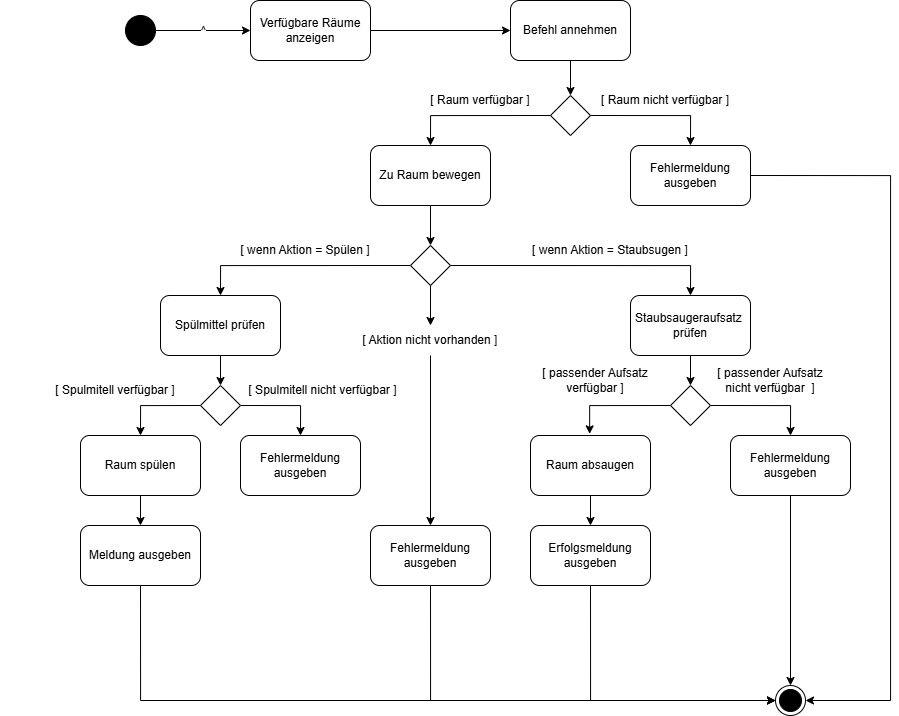

The diagram above was exported from draw.io. Its source (the exported page's mxGraphModel, read from the mxfile embedded in the PNG):
<mxGraphModel dx="1517" dy="754" grid="1" gridSize="10" guides="1" tooltips="1" connect="1" arrows="1" fold="1" page="1" pageScale="1" pageWidth="1169" pageHeight="827" math="0" shadow="0">
  <root>
    <mxCell id="0" />
    <mxCell id="1" parent="0" />
    <mxCell id="74" value="^" style="edgeStyle=none;html=1;exitX=1;exitY=0.5;exitDx=0;exitDy=0;entryX=0;entryY=0.5;entryDx=0;entryDy=0;" edge="1" parent="1" source="2" target="73">
      <mxGeometry relative="1" as="geometry" />
    </mxCell>
    <mxCell id="2" value="" style="ellipse;fillColor=strokeColor;html=1;" parent="1" vertex="1">
      <mxGeometry x="345" y="65" width="30" height="30" as="geometry" />
    </mxCell>
    <mxCell id="3" value="" style="ellipse;html=1;shape=endState;fillColor=strokeColor;" parent="1" vertex="1">
      <mxGeometry x="995" y="735" width="30" height="30" as="geometry" />
    </mxCell>
    <mxCell id="12" style="edgeStyle=none;html=1;exitX=0.5;exitY=1;exitDx=0;exitDy=0;entryX=0.5;entryY=0;entryDx=0;entryDy=0;" parent="1" source="4" target="11" edge="1">
      <mxGeometry relative="1" as="geometry" />
    </mxCell>
    <mxCell id="4" value="Befehl annehmen" style="rounded=1;whiteSpace=wrap;html=1;" parent="1" vertex="1">
      <mxGeometry x="730" y="50" width="120" height="60" as="geometry" />
    </mxCell>
    <mxCell id="15" style="edgeStyle=orthogonalEdgeStyle;html=1;exitX=0;exitY=0.5;exitDx=0;exitDy=0;entryX=0.5;entryY=0;entryDx=0;entryDy=0;rounded=0;curved=0;" parent="1" source="11" target="14" edge="1">
      <mxGeometry relative="1" as="geometry" />
    </mxCell>
    <mxCell id="18" style="edgeStyle=orthogonalEdgeStyle;html=1;exitX=1;exitY=0.5;exitDx=0;exitDy=0;entryX=0.5;entryY=0;entryDx=0;entryDy=0;rounded=0;curved=0;" parent="1" source="11" target="17" edge="1">
      <mxGeometry relative="1" as="geometry" />
    </mxCell>
    <mxCell id="11" value="" style="rhombus;whiteSpace=wrap;html=1;" parent="1" vertex="1">
      <mxGeometry x="770" y="145" width="40" height="40" as="geometry" />
    </mxCell>
    <mxCell id="13" value="[ Raum verfügbar ]" style="text;html=1;align=center;verticalAlign=middle;whiteSpace=wrap;rounded=0;" parent="1" vertex="1">
      <mxGeometry x="640" y="135" width="120" height="30" as="geometry" />
    </mxCell>
    <mxCell id="22" style="edgeStyle=none;html=1;exitX=0.5;exitY=1;exitDx=0;exitDy=0;entryX=0.5;entryY=0;entryDx=0;entryDy=0;" parent="1" source="14" target="21" edge="1">
      <mxGeometry relative="1" as="geometry" />
    </mxCell>
    <mxCell id="14" value="Zu Raum bewegen" style="rounded=1;whiteSpace=wrap;html=1;" parent="1" vertex="1">
      <mxGeometry x="590" y="195" width="120" height="60" as="geometry" />
    </mxCell>
    <mxCell id="16" value="[ Raum nicht verfügbar ]" style="text;html=1;align=center;verticalAlign=middle;whiteSpace=wrap;rounded=0;" parent="1" vertex="1">
      <mxGeometry x="810" y="135" width="150" height="30" as="geometry" />
    </mxCell>
    <mxCell id="72" style="edgeStyle=orthogonalEdgeStyle;html=1;exitX=1;exitY=0.5;exitDx=0;exitDy=0;entryX=1;entryY=0.5;entryDx=0;entryDy=0;rounded=0;curved=0;" parent="1" source="17" target="3" edge="1">
      <mxGeometry relative="1" as="geometry">
        <Array as="points">
          <mxPoint x="1110" y="225" />
          <mxPoint x="1110" y="750" />
        </Array>
      </mxGeometry>
    </mxCell>
    <mxCell id="17" value="&lt;span style=&quot;scrollbar-color: rgb(226, 226, 226) rgb(251, 251, 251); color: rgb(0, 0, 0);&quot;&gt;Fehlermeldung&lt;/span&gt;&lt;br style=&quot;scrollbar-color: rgb(226, 226, 226) rgb(251, 251, 251); color: rgb(63, 63, 63);&quot;&gt;&lt;span style=&quot;scrollbar-color: rgb(226, 226, 226) rgb(251, 251, 251); color: rgb(0, 0, 0);&quot;&gt;ausgeben&lt;/span&gt;" style="rounded=1;whiteSpace=wrap;html=1;" parent="1" vertex="1">
      <mxGeometry x="850" y="195" width="120" height="60" as="geometry" />
    </mxCell>
    <mxCell id="52" style="edgeStyle=orthogonalEdgeStyle;html=1;exitX=1;exitY=0.5;exitDx=0;exitDy=0;entryX=0.5;entryY=0;entryDx=0;entryDy=0;rounded=0;" parent="1" source="21" target="32" edge="1">
      <mxGeometry relative="1" as="geometry" />
    </mxCell>
    <mxCell id="53" style="edgeStyle=orthogonalEdgeStyle;html=1;exitX=0;exitY=0.5;exitDx=0;exitDy=0;entryX=0.5;entryY=0;entryDx=0;entryDy=0;rounded=0;curved=0;" parent="1" source="21" target="30" edge="1">
      <mxGeometry relative="1" as="geometry" />
    </mxCell>
    <mxCell id="65" style="edgeStyle=none;html=1;exitX=0.5;exitY=1;exitDx=0;exitDy=0;entryX=0.5;entryY=0;entryDx=0;entryDy=0;" parent="1" source="55" target="54" edge="1">
      <mxGeometry relative="1" as="geometry" />
    </mxCell>
    <mxCell id="21" value="" style="rhombus;whiteSpace=wrap;html=1;" parent="1" vertex="1">
      <mxGeometry x="630" y="295" width="40" height="40" as="geometry" />
    </mxCell>
    <mxCell id="23" value="[ wenn Aktion = Spülen ]" style="text;html=1;align=center;verticalAlign=middle;whiteSpace=wrap;rounded=0;" parent="1" vertex="1">
      <mxGeometry x="455" y="285" width="140" height="30" as="geometry" />
    </mxCell>
    <mxCell id="24" value="[ wenn Aktion = Staubsugen ]" style="text;html=1;align=center;verticalAlign=middle;whiteSpace=wrap;rounded=0;rotation=0;" parent="1" vertex="1">
      <mxGeometry x="750" y="285" width="160" height="30" as="geometry" />
    </mxCell>
    <mxCell id="30" value="Spülmittel prüfen" style="rounded=1;whiteSpace=wrap;html=1;" parent="1" vertex="1">
      <mxGeometry x="380" y="345" width="120" height="60" as="geometry" />
    </mxCell>
    <mxCell id="46" style="edgeStyle=none;html=1;exitX=0.5;exitY=1;exitDx=0;exitDy=0;entryX=0.5;entryY=0;entryDx=0;entryDy=0;" parent="1" source="32" target="45" edge="1">
      <mxGeometry relative="1" as="geometry" />
    </mxCell>
    <mxCell id="32" value="Staubsaugeraufsatz&amp;nbsp;&lt;br&gt;prüfen" style="rounded=1;whiteSpace=wrap;html=1;" parent="1" vertex="1">
      <mxGeometry x="850" y="345" width="120" height="60" as="geometry" />
    </mxCell>
    <mxCell id="40" style="edgeStyle=orthogonalEdgeStyle;html=1;exitX=0;exitY=0.5;exitDx=0;exitDy=0;entryX=0.5;entryY=0;entryDx=0;entryDy=0;rounded=0;curved=0;" parent="1" source="34" target="39" edge="1">
      <mxGeometry relative="1" as="geometry" />
    </mxCell>
    <mxCell id="42" style="edgeStyle=orthogonalEdgeStyle;html=1;exitX=1;exitY=0.5;exitDx=0;exitDy=0;entryX=0.5;entryY=0;entryDx=0;entryDy=0;rounded=0;curved=0;" parent="1" source="34" target="41" edge="1">
      <mxGeometry relative="1" as="geometry" />
    </mxCell>
    <mxCell id="34" value="" style="rhombus;whiteSpace=wrap;html=1;" parent="1" vertex="1">
      <mxGeometry x="420" y="435" width="40" height="40" as="geometry" />
    </mxCell>
    <mxCell id="35" style="edgeStyle=none;html=1;exitX=0.5;exitY=1;exitDx=0;exitDy=0;entryX=0.5;entryY=0;entryDx=0;entryDy=0;" parent="1" source="30" target="34" edge="1">
      <mxGeometry relative="1" as="geometry" />
    </mxCell>
    <mxCell id="37" value="[ Spulmitell verfügbar ]" style="text;html=1;align=center;verticalAlign=middle;whiteSpace=wrap;rounded=0;" parent="1" vertex="1">
      <mxGeometry x="220" y="425" width="230" height="30" as="geometry" />
    </mxCell>
    <mxCell id="38" value="[ Spulmitell nicht verfügbar ]" style="text;html=1;align=center;verticalAlign=middle;whiteSpace=wrap;rounded=0;" parent="1" vertex="1">
      <mxGeometry x="465" y="425" width="155" height="30" as="geometry" />
    </mxCell>
    <mxCell id="70" style="edgeStyle=none;html=1;exitX=0.5;exitY=1;exitDx=0;exitDy=0;entryX=0.5;entryY=0;entryDx=0;entryDy=0;" parent="1" source="39" target="69" edge="1">
      <mxGeometry relative="1" as="geometry" />
    </mxCell>
    <mxCell id="39" value="Raum spülen" style="rounded=1;whiteSpace=wrap;html=1;" parent="1" vertex="1">
      <mxGeometry x="300" y="485" width="120" height="60" as="geometry" />
    </mxCell>
    <mxCell id="41" value="Fehlermeldung&lt;br&gt;ausgeben" style="rounded=1;whiteSpace=wrap;html=1;" parent="1" vertex="1">
      <mxGeometry x="460" y="485" width="120" height="60" as="geometry" />
    </mxCell>
    <mxCell id="43" value="[ passender Aufsatz&lt;br&gt;verfügbar ]" style="text;html=1;align=center;verticalAlign=middle;whiteSpace=wrap;rounded=0;" parent="1" vertex="1">
      <mxGeometry x="750" y="415" width="130" height="30" as="geometry" />
    </mxCell>
    <mxCell id="44" value="[ passender Aufsatz nicht verfügbar&amp;nbsp; ]" style="text;html=1;align=center;verticalAlign=middle;whiteSpace=wrap;rounded=0;" parent="1" vertex="1">
      <mxGeometry x="935" y="415" width="110" height="30" as="geometry" />
    </mxCell>
    <mxCell id="51" style="edgeStyle=orthogonalEdgeStyle;html=1;exitX=1;exitY=0.5;exitDx=0;exitDy=0;entryX=0.5;entryY=0;entryDx=0;entryDy=0;rounded=0;curved=0;" parent="1" source="45" target="48" edge="1">
      <mxGeometry relative="1" as="geometry" />
    </mxCell>
    <mxCell id="45" value="" style="rhombus;whiteSpace=wrap;html=1;" parent="1" vertex="1">
      <mxGeometry x="890" y="435" width="40" height="40" as="geometry" />
    </mxCell>
    <mxCell id="58" style="edgeStyle=none;html=1;exitX=0.5;exitY=1;exitDx=0;exitDy=0;entryX=0.5;entryY=0;entryDx=0;entryDy=0;" parent="1" source="47" target="57" edge="1">
      <mxGeometry relative="1" as="geometry" />
    </mxCell>
    <mxCell id="47" value="Raum absaugen" style="rounded=1;whiteSpace=wrap;html=1;" parent="1" vertex="1">
      <mxGeometry x="750" y="485" width="120" height="60" as="geometry" />
    </mxCell>
    <mxCell id="68" style="edgeStyle=orthogonalEdgeStyle;html=1;exitX=0.5;exitY=1;exitDx=0;exitDy=0;entryX=0.5;entryY=0;entryDx=0;entryDy=0;rounded=0;" parent="1" source="48" target="3" edge="1">
      <mxGeometry relative="1" as="geometry">
        <Array as="points" />
      </mxGeometry>
    </mxCell>
    <mxCell id="48" value="&lt;span style=&quot;color: rgb(0, 0, 0);&quot;&gt;Fehlermeldung&lt;/span&gt;&lt;br style=&quot;color: rgb(63, 63, 63); scrollbar-color: rgb(226, 226, 226) rgb(251, 251, 251);&quot;&gt;&lt;span style=&quot;color: rgb(0, 0, 0);&quot;&gt;ausgeben&lt;/span&gt;" style="rounded=1;whiteSpace=wrap;html=1;" parent="1" vertex="1">
      <mxGeometry x="950" y="485" width="120" height="60" as="geometry" />
    </mxCell>
    <mxCell id="50" style="edgeStyle=orthogonalEdgeStyle;html=1;exitX=0;exitY=0.5;exitDx=0;exitDy=0;entryX=0.493;entryY=-0.027;entryDx=0;entryDy=0;entryPerimeter=0;rounded=0;curved=0;" parent="1" source="45" target="47" edge="1">
      <mxGeometry relative="1" as="geometry" />
    </mxCell>
    <mxCell id="67" style="edgeStyle=orthogonalEdgeStyle;html=1;exitX=0.5;exitY=1;exitDx=0;exitDy=0;entryX=0;entryY=0.5;entryDx=0;entryDy=0;rounded=0;curved=0;" parent="1" source="54" target="3" edge="1">
      <mxGeometry relative="1" as="geometry" />
    </mxCell>
    <mxCell id="54" value="&lt;span style=&quot;color: rgb(0, 0, 0);&quot;&gt;Fehlermeldung&lt;/span&gt;&lt;br style=&quot;color: rgb(63, 63, 63); scrollbar-color: rgb(226, 226, 226) rgb(251, 251, 251);&quot;&gt;&lt;span style=&quot;color: rgb(0, 0, 0);&quot;&gt;ausgeben&lt;/span&gt;" style="rounded=1;whiteSpace=wrap;html=1;" parent="1" vertex="1">
      <mxGeometry x="590" y="575" width="120" height="60" as="geometry" />
    </mxCell>
    <mxCell id="66" style="edgeStyle=orthogonalEdgeStyle;html=1;exitX=0.5;exitY=1;exitDx=0;exitDy=0;entryX=0;entryY=0.5;entryDx=0;entryDy=0;rounded=0;curved=0;" parent="1" source="57" target="3" edge="1">
      <mxGeometry relative="1" as="geometry" />
    </mxCell>
    <mxCell id="57" value="Erfolgsmeldung ausgeben" style="rounded=1;whiteSpace=wrap;html=1;" parent="1" vertex="1">
      <mxGeometry x="750" y="575" width="120" height="60" as="geometry" />
    </mxCell>
    <mxCell id="71" style="edgeStyle=orthogonalEdgeStyle;html=1;exitX=0.5;exitY=1;exitDx=0;exitDy=0;entryX=0;entryY=0.5;entryDx=0;entryDy=0;rounded=0;curved=0;" parent="1" source="69" target="3" edge="1">
      <mxGeometry relative="1" as="geometry" />
    </mxCell>
    <mxCell id="69" value="Meldung ausgeben" style="rounded=1;whiteSpace=wrap;html=1;" parent="1" vertex="1">
      <mxGeometry x="300" y="575" width="120" height="60" as="geometry" />
    </mxCell>
    <mxCell id="75" style="edgeStyle=none;html=1;exitX=1;exitY=0.5;exitDx=0;exitDy=0;entryX=0;entryY=0.5;entryDx=0;entryDy=0;" edge="1" parent="1" source="73" target="4">
      <mxGeometry relative="1" as="geometry" />
    </mxCell>
    <mxCell id="73" value="Verfügbare Räume&lt;br&gt;anzeigen" style="rounded=1;whiteSpace=wrap;html=1;" vertex="1" parent="1">
      <mxGeometry x="470" y="50" width="120" height="60" as="geometry" />
    </mxCell>
    <mxCell id="76" value="" style="edgeStyle=none;html=1;exitX=0.5;exitY=1;exitDx=0;exitDy=0;entryX=0.5;entryY=0;entryDx=0;entryDy=0;" edge="1" parent="1" source="21" target="55">
      <mxGeometry relative="1" as="geometry">
        <mxPoint x="650" y="335" as="sourcePoint" />
        <mxPoint x="650" y="575" as="targetPoint" />
      </mxGeometry>
    </mxCell>
    <mxCell id="55" value="[ Aktion nicht vorhanden ]" style="text;html=1;align=center;verticalAlign=middle;whiteSpace=wrap;rounded=0;rotation=0;" parent="1" vertex="1">
      <mxGeometry x="555" y="375" width="190" height="30" as="geometry" />
    </mxCell>
  </root>
</mxGraphModel>